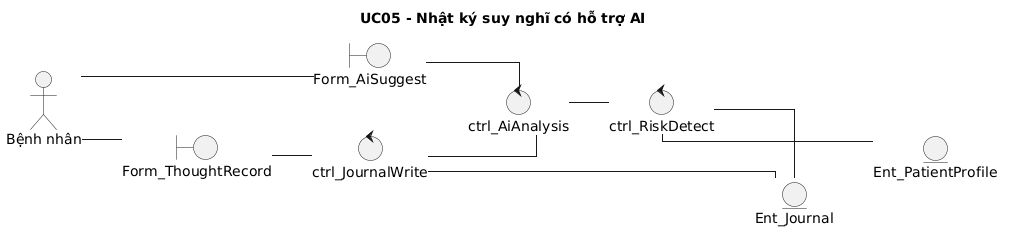

The diagram above was rendered by PlantUML. Its source (embedded in the PNG):
@startuml
skinparam defaultFontName "Times New Roman"
skinparam shadowing false
skinparam monochrome true
skinparam linetype ortho
skinparam nodesep 45
skinparam ranksep 40
title UC05 - Nhật ký suy nghĩ có hỗ trợ AI
left to right direction
actor "Bệnh nhân" as A
boundary "Form_ThoughtRecord" as B1
boundary "Form_AiSuggest" as B2
control "ctrl_JournalWrite" as C1
control "ctrl_AiAnalysis" as C2
control "ctrl_RiskDetect" as C3
entity "Ent_Journal" as E1
entity "Ent_PatientProfile" as E2
B1 -[hidden]down-> B2
C1 -[hidden]down-> C2
C2 -[hidden]down-> C3
E1 -[hidden]down-> E2
A -- B1
A -- B2
B1 -- C1
B2 -- C2
C1 -- C2
C2 -- C3
C1 -- E1
C3 -- E1
C3 -- E2
@enduml